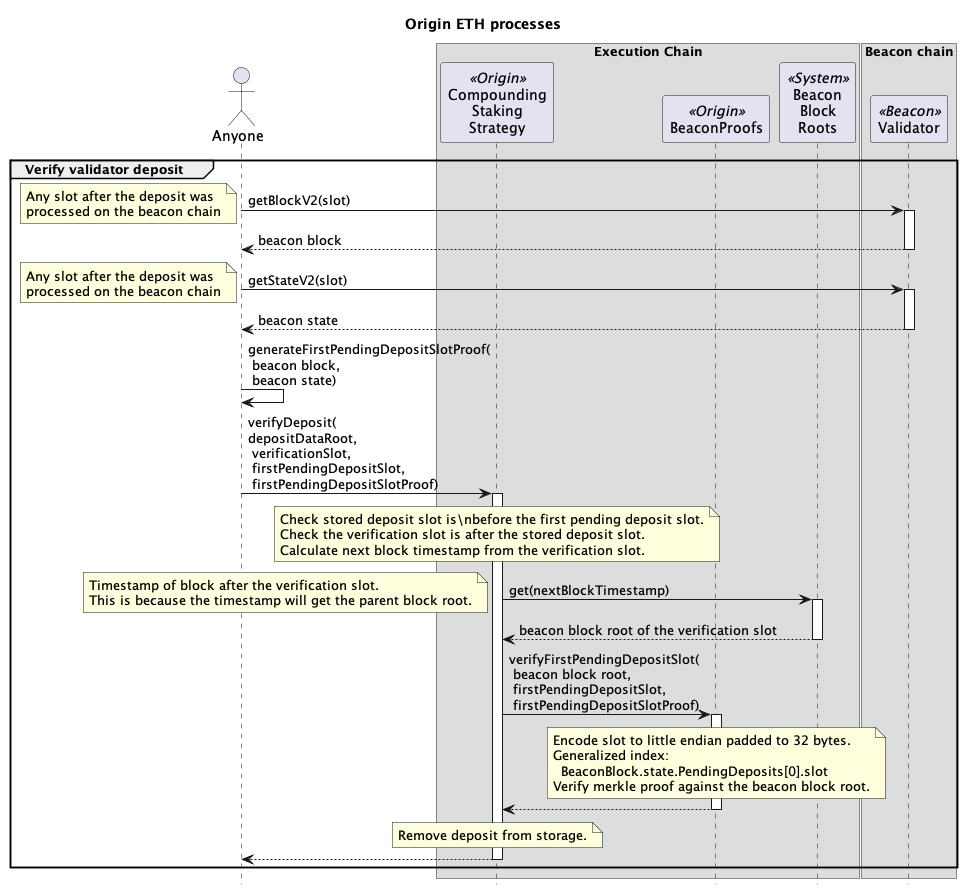

The diagram above was rendered by PlantUML. Its source (embedded in the PNG):
@startuml

skinparam tabSize 2
hide footbox

title "Origin ETH processes"

actor "Anyone" as sender
' actor "Block\nBuilder\n(MEV)" as mev
' actor "Registrator\n(Relayer)" as reg <<Origin>>
' actor "Strategist\n(2/8 Safe)" as strategist <<Origin>>
' actor "Governor\n(Timelock)" as gov <<Origin>>
' actor "Treasury" as treasury <<Origin>>
' participant "API" as api <<P2P>>

box "Execution Chain"
' participant "Harvester" as harv <<Origin>>
' participant "Vault" as vault <<Origin>>
' participant "Native\nStaking\nStrategy" as nativeStrat <<Origin>>
participant "Compounding\nStaking\nStrategy" as compStrat <<Origin>>
' participant "SSV Network" as ssvNet <<SSV>>
' participant "Token" as ssv <<SSV>>
' participant "WETH" as weth <<Wrapped ETH>>
participant "BeaconProofs" as proofs <<Origin>>
' participant "Beacon\nDeposit\nContract" as dep <<System>>
' participant "Beacon\nConsolidation\nRequests" as consol <<System>>
' participant "Beacon\nWithdrawal\nRequests" as withdraw <<System>>
participant "Beacon\nBlock\nRoots" as roots <<System>>
end box

box "Beacon chain"
participant "Validator" as val <<Beacon>>
end box

' group Consolidate validators

' reg -> nativeStrat: requestConsolidation(\nsourcePubKeys,\ntargetPubKey,\ntargetStakingStrategy)
' activate nativeStrat

' loop for each sourcePubKey
'     nativeStrat -> consol : sourcePubKey, targetPubKey
'     activate consol
'     return
'     note over nativeStrat: Store source validator state as exiting
' end

' nativeStrat -> compStrat : requestConsolidation(\nlastSourcePubKeyHash,\ntargetPubKeyHash)
' activate compStrat
' note over compStrat: pause the strategy
' return

' note over nativeStrat
' store count of consolidated validators
' store target starting strategy
' pause the strategy
' end note

' return

' ... wait 1-10 days for consolidation to be processed on the Beacon Chain ...

' reg -> val : getBlockV2(slot)
' note left : any slot after the last\nconsolidation request\nwas processed
' activate val
' return beacon block

' reg -> val : getStateV2(slot)
' note left : any slot after the last\nconsolidation request\nwas processed
' activate val
' return beacon state

' reg -> reg : generateValidatorPubKeyProof(\nlastValidatorIndex,\nbeacon block,\nbeacon state)
' reg -> reg : generateValidatorBalanceProof(\nlastValidatorIndex,\nbeacon block,\nbeacon state)

' reg -> compStrat : verifyConsolidation(parentBlockTimestamp,\nlastValidatorIndex,\nvalidatorPubKeyProof,\nbalancesLeaf,\nvalidatorBalanceProof)
' activate compStrat

' compStrat -> roots : get(parentBlockTimestamp)
' note left
' timestamp of the block after the block we want to map.
' This is because the timestamp will get the parent block root.
' end note
' activate roots
' return parent block root

' note over compStrat
' verify last validator pubkey to block root
' verify last validator balance to block root
' assert last validator balance is zero
' end note

' compStrat -> nativeStrat : confirmConsolidation()
' activate nativeStrat
' note over nativeStrat
' reduce active validators by consolidated validators
' reset consolidation state
' unpause the strategy
' end note
' return consolidated validators count
' note over compStrat
' increase last verified balance by consolidated validators count * 32 ETH
' reset consolidation state
' unpause the strategy
' end note

' compStrat -> compStrat : snapBalances()
' note left : store WETH and ETH balances
' return

' end group

' group Registrator creates a new SSV validator

' reg -> api: POST\neth/staking/ssv/request/create\nuuid,\nvalidatorsCount,\ntype,\nwithdrawalAddress,\nfeeRecipientAddress,\nssvOwnerAddress,\noperationPeriodInDays,\namountPerValidator,\nwithdrawalCredentialsType
' activate api
' note right
' withdrawalAddress is Staking Strategy
' feeRecipientAddress is Staking Strategy
' ssvOwnerAddress is Staking Strategy
' type is with-encrypt-key
' ecdhPublicKey public key for encrypting the validator keys
' operationPeriodInDays is 0 if not the first validator in the cluster
' amountPerValidator 32 ETH in Gwei to limit front-run deposits
' withdrawalCredentialsType 0x02 for compounding validators
' end note
' api -> api: private key
' note right : generate a validator private key
' api -> api: split(key)
' note right : splits validator key into multiple KeyShares
' return

' reg -> api: GET\neth/staking/ssv/request/status/uuid
' activate api
' return status,\npubkey\nvalidatorRegistration,\nshareData
' note right : validatorRegistration contains the operatorIds and cluster details

' reg -> compStrat : registerSsvValidator(\npublicKey,\noperatorIds,\nsharesData,\nssvAmount,\ncluster)
' activate compStrat
' note right
' cluster data:
' The number of validators in the cluster
' The index of network fees related to this cluster
' The last index calculated for the cluster
' Flag indicating whether the cluster is active
' The SSV balance of the cluster
' end note
' compStrat -> ssvNet : registerValidator(\npublicKey,\noperatorIds,\nsharesData,\nssvAmount,\ncluster)
' activate ssvNet
' ssvNet -> ssv : transferFrom(\nfrom\nto\namount)
' activate ssv
' note right: for the first validator\ntransfer SSV tokens\nfrom NodeDelegator\nto SSV Network
' return
' return
' return

' end group

' ... 20 minutes ...

' group Deposit to a new SSV validator

' reg -> api: GET\neth/staking/ssv/request/deposit-data/uuid
' activate api
' return status,\ndepositData
' note right : depositData contains the signature and deposit root

' reg -> compStrat : stakeEth(\npubkey,\nsignature,\ndeposit root,\namountGwei)
' activate compStrat
' compStrat -> weth : withdraw(amountGwei * 1 Gwei)
' activate weth
' note right : WETH burned for ETH
' return ETH

' compStrat -> dep : deposit(\npubkey,\nwithdrawal_credentials,\nsignature,\ndeposit root)
' activate dep
' note left
' 32 ETH from Staking Strategy is sent to Beacon Deposit.
' Withdrawal credential is the Staking Strategy.
' end note
' return

' note over compStrat
' Calculate deposit slot from block timestamp.
' Store deposit pubKeyHash, amountGwei, slot and depositRoot.
' end note

' return

' ... Beacon chain slot created for the block ...

' note over val : Pending deposit added\nBeaconBlock.state.PendingDeposits[index]

' ... 13 minutes to many days depending on the deposit queue ...

' note over val
' Validator registered in
' BeaconBlock.state.validators[validatorIndex]
' Validator balance created in
' BeaconBlock.state.balances[balanceIndex]
' end note

' ... four validators are activated each epoch from the Validator Queue (1-10 days) ...

' note over val
' Validator pending activation
' Will activate when another 31 ETH is deposited
' end note

' end group

' group Deposit more to existing validator

' reg -> api: POST\neth/staking/direct/increment-request/create\nuuid\npubkeys,amountPerValidator,withdrawalAddress
' activate api
' note right: amountPerValidator is in Gwei
' return 

' reg -> api: GET\neth/staking/eth/staking/increment-request/status/uuid
' activate api
' return status,\ndepositData
' note right : depositData contains the signature and deposit root

' reg -> compStrat : stakeEth(\npubkey,\nsignature,\ndeposit root,\namountGwei)
' activate compStrat
' compStrat -> weth : withdraw(\namountGwei * 1 Gwei)
' activate weth
' note right : WETH burned for ETH
' return ETH

' compStrat -> dep : deposit(\npubkey,\nwithdrawal_credentials,\nsignature,\ndeposit root)
' activate dep
' note left
' ETH from Staking Strategy is sent to Beacon Deposit.
' Withdrawal credential is the Staking Strategy.
' end note
' return

' note over compStrat
' Calculate deposit slot from block timestamp.
' Store deposit pubKeyHash, amountGwei, slot and depositRoot.
' end note
' return

' ... Beacon chain slot created for the block ...

' note over val : Pending deposit added\nBeaconBlock.state.PendingDeposits[index]

' ... 13 minutes to many days depending on the deposit queue ...

' note over val: Validator balance updated\nBeaconBlock.state.balances[balanceIndex]

' ... Start of the epoch ...

' note over val: Validator activated if >= 32 ETH

' end group

' group Verify validator

' sender -> val : getBlockV2(slot)
' note left : Any slot after the\nvalidator was processed
' activate val
' return beacon block

' sender -> val : getStateV2(slot)
' note left : Any slot after the\nvalidator was processed
' activate val
' return beacon state

' sender -> sender : generateValidatorPubKeyProof(\nvalidator index,\nbeacon block,\nbeacon state)

' sender -> compStrat : verifyValidator(\nnextBlockTimestamp,\nvalidatorIndex,\npubKeyHash,\nvalidatorPubKeyProof)
' activate compStrat

' note over compStrat : check the validator is STAKED 

' compStrat -> roots : get(nextBlockTimestamp)
' note left
' Timestamp of any block after the block we want to verify.
' This is because the timestamp will get the parent block root.
' end note
' activate roots
' return parent block root

' note over compStrat
' Verify the pub key hash is for the validator index.
' Verify the withdrawal credentials are for the Staking Strategy.
' Add the validator to the active validators.
' end note

' end group

group Verify validator deposit

sender -> val : getBlockV2(slot)
note left : Any slot after the deposit was\nprocessed on the beacon chain
activate val
return beacon block

sender -> val : getStateV2(slot)
note left : Any slot after the deposit was\nprocessed on the beacon chain
activate val
return beacon state

sender -> sender : generateFirstPendingDepositSlotProof(\n beacon block,\n beacon state)

sender -> compStrat : verifyDeposit(\ndepositDataRoot,\n verificationSlot,\n firstPendingDepositSlot,\n firstPendingDepositSlotProof)
activate compStrat

note over compStrat
Check stored deposit slot is\nbefore the first pending deposit slot.
Check the verification slot is after the stored deposit slot.
Calculate next block timestamp from the verification slot.
end note

compStrat -> roots : get(nextBlockTimestamp)
note left
Timestamp of block after the verification slot.
This is because the timestamp will get the parent block root.
end note
activate roots
return beacon block root of the verification slot

compStrat -> proofs : verifyFirstPendingDepositSlot(\n beacon block root,\n firstPendingDepositSlot,\n firstPendingDepositSlotProof)
activate proofs
note over proofs
Encode slot to little endian padded to 32 bytes.
Generalized index:
  BeaconBlock.state.PendingDeposits[0].slot
Verify merkle proof against the beacon block root.
end note
return

note over compStrat
Remove deposit from storage.
end note

return

end group

' group Update balances

' sender -> compStrat : snapBalances()
' activate compStrat
' compStrat -> roots : get(block timestamp)
' activate roots
' return parent block root
' note over compStrat
' store WETH and ETH balances
' against the parent block root
' store timestamp of snap
' end note
' return

' sender -> val : getBlockV2(slot)
' note left : slot of the first pending deposit\nwhen the balance snap was taken
' activate val
' return beacon block

' sender -> val : getStateV2(slot)
' note left : slot of the first pending deposit\nwhen the balance snap was taken
' activate val
' return beacon state

' sender -> sender : generateSlotProof(\nfirst pending deposit slot,\nbeacon block)
' sender -> sender : generateBlockProof(\nfirst pending deposit block number,\nbeacon block,\nbeacon state)

' ' map block number to slot in Beacon Oracle
' sender -> bo : verifySlot(\nnextBlockTimestamp,\nblockNumber,\nslot,\nslot proof,\nblock proof)
' note left : verify slot to block number\nof the first pending deposit\nwhen the balance snap was taken
' activate bo
' bo -> roots : get(timestamp)
' note left
' timestamp of the block after the block we want to map.
' This is because the timestamp will get the parent block root.
' end note
' activate roots
' return parent block root
' note over bo
' verify slot proof to block root
' verify block number proof to block root
' store map of block to slot
' end note
' return

' sender -> val : getBlockV2(slot)
' note left : slot before snapBalances was taken
' activate val
' return beacon block

' sender -> val : getStateV2(slot)
' note left : slot before snapBalances was taken
' activate val
' return beacon state

' sender -> sender : generateFirstPendingDepositProof(\nbeacon block,\nbeacon state)
' note left : proof against beacon block root
' sender -> sender : generateValidatorBalanceContainerProof(\nbeacon block,\nbeacon state)
' note left : proof against beacon block root
' loop active validator indexes
' sender -> sender : generateValidatorBalanceProof(\nvalidator index,\nbeacon block,\nbeacon state)
' note left: proof against root of\nbeaconBlock.state.balances
' end

' sender -> compStrat : verifyBalances(\nblockRoot,\nfirstPendingDepositSlot,\nfirstPendingDepositSlotProof,\nbalancesContainerRoot,\nvalidatorContainerProof,\nvalidatorBalanceLeaves[],\validatorBalanceProofs[])
' activate compStrat

' note over compStrat
'     verify the first pending deposit slot proof against the block root
' end note

' compStrat -> bo : slotToBlock(firstPendingDepositSlot)
' activate bo
' return block number of the first pending deposit

' loop strategy deposits
' note over compStrat
' Check the first pending deposit block number
' is before the block number of the deposit.
' add to total deposits
' end note
' end

' note over compStrat
'     verify balances container proof against the snapped block root
' end note

' loop active validator indexes
'     note over compStrat
'         verify validator balance proof against the balances container root using the validator index
'         decode the validator balance from the balance leaf
'         total validator balances
'     end note
'     alt if balance is zero
'         note over compStrat
'             remove from active validators
'         end note
'     end
' end
' note over compStrat
'     store strategy balance =
'         ETH balance from snap +
'         WETH balance from snap +
'         total deposits +
'         total validator balances
' end note

' return

' end group

' group Registrator deposits more SSV to SSV cluster

' strategist -> ssv : transfer(\nto\namount)
' activate ssv
' note right : transfer SSV tokens\nfrom Treasury\nto Staking Strategy
' return

' group SSV ClusterScanner
' reg -> ssvNet : getPastEvents(filter)
' activate ssvNet
' note right : get all events where the ownerAddress\nis the Staking Strategy
' return events

' reg -> reg : getCluster(events):\n cluster
' note right
' cluster data:
'   validatorCount
'   networkFeeIndex
'   index
'   active
'   balance
' end note
' end group

' strategist -> compStrat : depositSSV(\noperatorIds,\namount,\ncluster)
' activate compStrat
' compStrat -> ssvNet : deposit(\nclusterOwner,\noperatorIds,\namount,\ncluster)
' activate ssvNet
' note right
' clusterOwner is Staking Strategy
' operatorIds are the SSV Operators
' amount of SSV tokens
' end note
' ssvNet -> ssv : transferFrom(\nfrom\nto\namount)
' activate ssv
' note right: transfer SSV tokens\nfrom Staking Strategy\nto SSV Network
' return
' return
' return
' end group

' group Consensus Rewards

' note over val
' attesting to blocks
' participating in sync committees
' end note
' val -> val : ETH

' ... swept every 8-10 days ...

' note over val : partial withdraw of excess ETH\nfrom validator to the Staking Strategy
' val -> compStrat : ETH

' note over compStrat : Staking Strategy's\nWETH balance does not change

' end group

' group Registrator full or partial withdraw from validator

' reg -> compStrat : validatorWithdrawal(\npublicKey\namount)
' activate compStrat
' compStrat -> withdraw : publicKey, amount
' activate withdraw
' return
' return

' ... wait until withdrawal request have been processed.\nmin four epochs (~25 min), currently 1 day but can take a number of days depending on the number of validators in the exit queue ...

' note over val
' If the remaining balance is less than
' 32 ETH, the validator is exited
' end note
 
' val -> compStrat : ETH
' note left : transfer withdrawn ETH\nfrom validator\nto Staking Strategy

' strategist -> vault : withdrawFromStrategy(\nstrategy,\nasset,\namount)
' activate vault
' vault -> compStrat : withdraw(\nasset,\namount)
' activate compStrat
' compStrat -> weth : deposit(amount)
' activate weth
' note left : convert all ETH to WETH
' return
' compStrat -> weth : transfer(\nvault,\namount)
' activate weth
' note left : transfer WETH\nfrom Staking Strategy\nto OETH Vault
' return
' return
' return


' reg -> compStrat : snapBalance()
' activate compStrat
' return

' reg -> compStrat : verifyBalances(\nblockRoot,\nfirstPendingDepositSlot,\nfirstPendingDepositSlotProof,\nbalancesContainerRoot,\nvalidatorContainerProof,\nvalidatorBalanceLeaves[],\validatorBalanceProofs[])
' activate compStrat
' note over compStrat
' if validator balance is zero,
' remove validator from active validators
' and store as exited
' end note
' return

' reg -> compStrat : removeSsvValidator(\npublicKey,\noperatorIds,\ncluster)
' activate compStrat
' compStrat -> ssvNet : removeValidator(\npublicKey\noperatorIds,\ncluster)
' activate ssvNet
' note right : stop paying SSV to Operators\n and reduce required SSV collateral
' return
' return

' ... wait for the validator to be swept on the Beacon chain\ncurrent time is every 8.5 days ...


' end group

' group Consensus Rewards

' note over val
' Consensus layer rewards are
' compounded to the validator's balance.
' end note

' end group

' group Execution Rewards

' mev -> compStrat : ETH
' note right : MEV rewards

' sender -> compStrat : ETH
' note right : tx priority fees

' note over compStrat : Staking Strategy's WETH balance\ndoes not change from either

' end group

' group Harvester collects ETH rewards

' sender -> harv : harvestAndTransfer(\nstrategy)
' activate harv
' harv -> compStrat : collectRewardTokens()
' activate compStrat

' compStrat -> weth : deposit(\nexecution rewards)
' activate weth
' note left : convert ETH rewards to WETH
' return

' compStrat -> weth : transfer(\nHarvester,\nrewards)
' activate weth
' note left : transfer rewards as WETH\nfrom Staking Strategy\nto Harvester
' return

' return

' harv -> weth : transfer(\nVault,\nETH rewards)
' activate weth
' note left : transfer WETH rewards\nfrom Harvester\nto Vault
' return

' return

' end group

@enduml